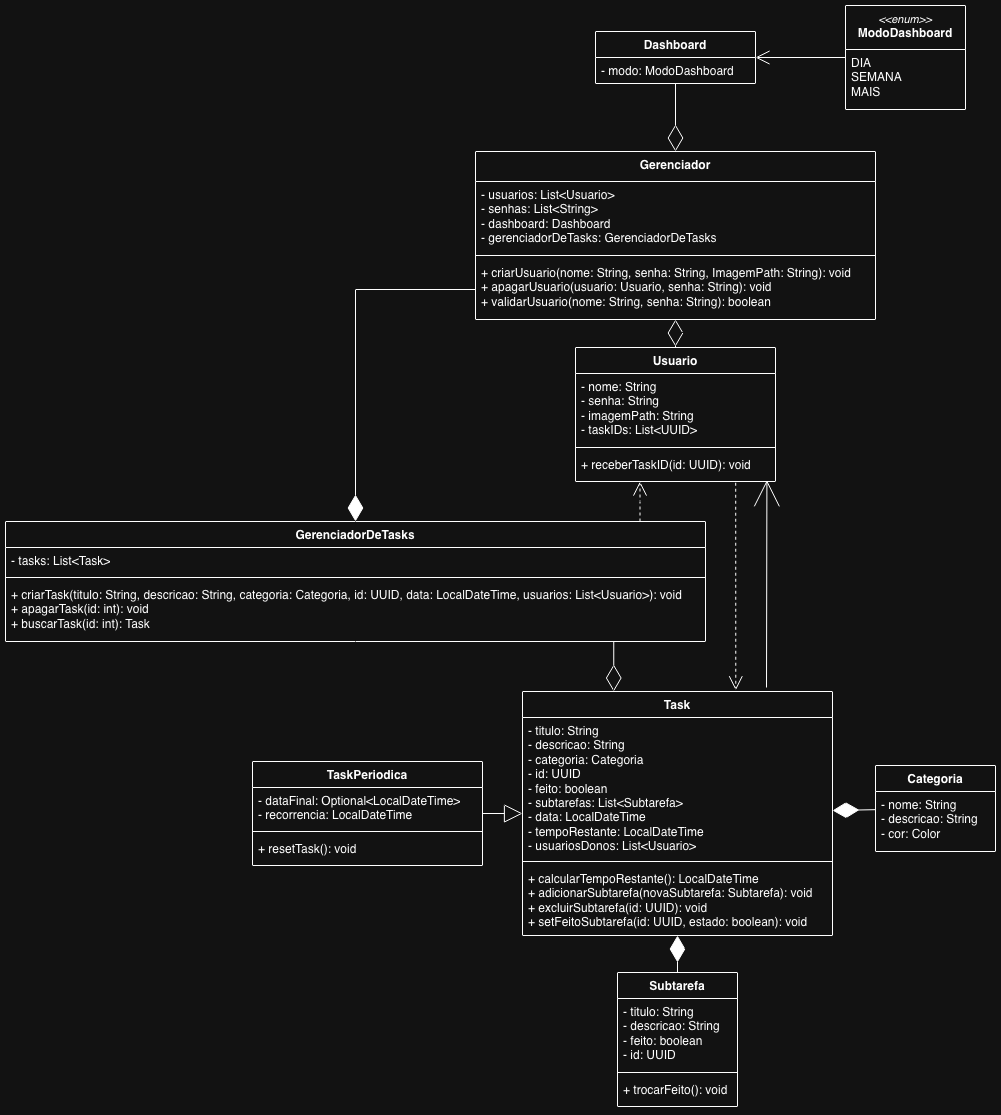

The diagram above was exported from draw.io. Its source (the exported page's mxGraphModel, read from the mxfile embedded in the PNG):
<mxGraphModel dx="2153" dy="1980" grid="1" gridSize="10" guides="1" tooltips="1" connect="1" arrows="1" fold="1" page="1" pageScale="1" pageWidth="850" pageHeight="1100" background="none" math="0" shadow="0">
  <root>
    <mxCell id="0" />
    <mxCell id="1" parent="0" />
    <mxCell id="KXzQ2-DvC7UHhrJB58s1-5" value="Task" style="swimlane;fontStyle=1;align=center;verticalAlign=top;childLayout=stackLayout;horizontal=1;startSize=26;horizontalStack=0;resizeParent=1;resizeParentMax=0;resizeLast=0;collapsible=1;marginBottom=0;whiteSpace=wrap;html=1;" parent="1" vertex="1">
      <mxGeometry x="-173" y="20" width="310" height="244" as="geometry" />
    </mxCell>
    <mxCell id="KXzQ2-DvC7UHhrJB58s1-6" value="- titulo: String&lt;div&gt;- descricao: String&lt;/div&gt;&lt;div&gt;- categoria: Categoria&lt;/div&gt;&lt;div&gt;- id: UUID&lt;/div&gt;&lt;div&gt;- feito: boolean&lt;/div&gt;&lt;div&gt;- subtarefas: List&amp;lt;Subtarefa&amp;gt;&lt;/div&gt;&lt;div&gt;- data: LocalDateTime&lt;/div&gt;&lt;div&gt;- tempoRestante: LocalDateTime&lt;/div&gt;&lt;div&gt;- usuariosDonos: List&amp;lt;Usuario&amp;gt;&lt;/div&gt;" style="text;strokeColor=none;fillColor=none;align=left;verticalAlign=top;spacingLeft=4;spacingRight=4;overflow=hidden;rotatable=0;points=[[0,0.5],[1,0.5]];portConstraint=eastwest;whiteSpace=wrap;html=1;" parent="KXzQ2-DvC7UHhrJB58s1-5" vertex="1">
      <mxGeometry y="26" width="310" height="140" as="geometry" />
    </mxCell>
    <mxCell id="KXzQ2-DvC7UHhrJB58s1-7" value="" style="line;strokeWidth=1;fillColor=none;align=left;verticalAlign=middle;spacingTop=-1;spacingLeft=3;spacingRight=3;rotatable=0;labelPosition=right;points=[];portConstraint=eastwest;strokeColor=inherit;" parent="KXzQ2-DvC7UHhrJB58s1-5" vertex="1">
      <mxGeometry y="166" width="310" height="8" as="geometry" />
    </mxCell>
    <mxCell id="KXzQ2-DvC7UHhrJB58s1-8" value="&lt;div&gt;+ calcularTempoRestante(): LocalDateTime&lt;/div&gt;&lt;div&gt;+ adicionarSubtarefa(novaSubtarefa: Subtarefa): void&lt;/div&gt;&lt;div&gt;+ excluirSubtarefa(id: UUID): void&lt;/div&gt;&lt;div&gt;+ setFeitoSubtarefa(id: UUID, estado: boolean): void&lt;/div&gt;" style="text;strokeColor=none;fillColor=none;align=left;verticalAlign=top;spacingLeft=4;spacingRight=4;overflow=hidden;rotatable=0;points=[[0,0.5],[1,0.5]];portConstraint=eastwest;whiteSpace=wrap;html=1;" parent="KXzQ2-DvC7UHhrJB58s1-5" vertex="1">
      <mxGeometry y="174" width="310" height="70" as="geometry" />
    </mxCell>
    <mxCell id="KXzQ2-DvC7UHhrJB58s1-9" value="Subtarefa" style="swimlane;fontStyle=1;align=center;verticalAlign=top;childLayout=stackLayout;horizontal=1;startSize=26;horizontalStack=0;resizeParent=1;resizeParentMax=0;resizeLast=0;collapsible=1;marginBottom=0;whiteSpace=wrap;html=1;" parent="1" vertex="1">
      <mxGeometry x="-78" y="301" width="120" height="134" as="geometry" />
    </mxCell>
    <mxCell id="KXzQ2-DvC7UHhrJB58s1-10" value="- titulo: String&lt;div&gt;- descricao: String&lt;/div&gt;&lt;div&gt;- feito: boolean&lt;/div&gt;&lt;div&gt;- id: UUID&lt;/div&gt;" style="text;strokeColor=none;fillColor=none;align=left;verticalAlign=top;spacingLeft=4;spacingRight=4;overflow=hidden;rotatable=0;points=[[0,0.5],[1,0.5]];portConstraint=eastwest;whiteSpace=wrap;html=1;" parent="KXzQ2-DvC7UHhrJB58s1-9" vertex="1">
      <mxGeometry y="26" width="120" height="70" as="geometry" />
    </mxCell>
    <mxCell id="KXzQ2-DvC7UHhrJB58s1-11" value="" style="line;strokeWidth=1;fillColor=none;align=left;verticalAlign=middle;spacingTop=-1;spacingLeft=3;spacingRight=3;rotatable=0;labelPosition=right;points=[];portConstraint=eastwest;strokeColor=inherit;" parent="KXzQ2-DvC7UHhrJB58s1-9" vertex="1">
      <mxGeometry y="96" width="120" height="8" as="geometry" />
    </mxCell>
    <mxCell id="KXzQ2-DvC7UHhrJB58s1-12" value="+ trocarFeito(): void" style="text;strokeColor=none;fillColor=none;align=left;verticalAlign=top;spacingLeft=4;spacingRight=4;overflow=hidden;rotatable=0;points=[[0,0.5],[1,0.5]];portConstraint=eastwest;whiteSpace=wrap;html=1;" parent="KXzQ2-DvC7UHhrJB58s1-9" vertex="1">
      <mxGeometry y="104" width="120" height="30" as="geometry" />
    </mxCell>
    <mxCell id="KXzQ2-DvC7UHhrJB58s1-24" value="TaskPeriodica" style="swimlane;fontStyle=1;align=center;verticalAlign=top;childLayout=stackLayout;horizontal=1;startSize=26;horizontalStack=0;resizeParent=1;resizeParentMax=0;resizeLast=0;collapsible=1;marginBottom=0;whiteSpace=wrap;html=1;" parent="1" vertex="1">
      <mxGeometry x="-443" y="90" width="230" height="104" as="geometry" />
    </mxCell>
    <mxCell id="KXzQ2-DvC7UHhrJB58s1-25" value="&lt;div&gt;&lt;span style=&quot;background-color: transparent; color: light-dark(rgb(0, 0, 0), rgb(255, 255, 255));&quot;&gt;- dataFinal: Optional&amp;lt;LocalDateTime&amp;gt;&lt;/span&gt;&lt;/div&gt;&lt;div&gt;&lt;span style=&quot;background-color: transparent; color: light-dark(rgb(0, 0, 0), rgb(255, 255, 255));&quot;&gt;- recorrencia: LocalDateTime&lt;/span&gt;&lt;/div&gt;" style="text;strokeColor=none;fillColor=none;align=left;verticalAlign=top;spacingLeft=4;spacingRight=4;overflow=hidden;rotatable=0;points=[[0,0.5],[1,0.5]];portConstraint=eastwest;whiteSpace=wrap;html=1;" parent="KXzQ2-DvC7UHhrJB58s1-24" vertex="1">
      <mxGeometry y="26" width="230" height="40" as="geometry" />
    </mxCell>
    <mxCell id="KXzQ2-DvC7UHhrJB58s1-26" value="" style="line;strokeWidth=1;fillColor=none;align=left;verticalAlign=middle;spacingTop=-1;spacingLeft=3;spacingRight=3;rotatable=0;labelPosition=right;points=[];portConstraint=eastwest;strokeColor=inherit;" parent="KXzQ2-DvC7UHhrJB58s1-24" vertex="1">
      <mxGeometry y="66" width="230" height="8" as="geometry" />
    </mxCell>
    <mxCell id="KXzQ2-DvC7UHhrJB58s1-27" value="+ resetTask(): void" style="text;strokeColor=none;fillColor=none;align=left;verticalAlign=top;spacingLeft=4;spacingRight=4;overflow=hidden;rotatable=0;points=[[0,0.5],[1,0.5]];portConstraint=eastwest;whiteSpace=wrap;html=1;" parent="KXzQ2-DvC7UHhrJB58s1-24" vertex="1">
      <mxGeometry y="74" width="230" height="30" as="geometry" />
    </mxCell>
    <mxCell id="KXzQ2-DvC7UHhrJB58s1-39" value="Usuario" style="swimlane;fontStyle=1;align=center;verticalAlign=top;childLayout=stackLayout;horizontal=1;startSize=26;horizontalStack=0;resizeParent=1;resizeParentMax=0;resizeLast=0;collapsible=1;marginBottom=0;whiteSpace=wrap;html=1;" parent="1" vertex="1">
      <mxGeometry x="-120" y="-324" width="200" height="134" as="geometry" />
    </mxCell>
    <mxCell id="KXzQ2-DvC7UHhrJB58s1-40" value="&lt;div&gt;- nome: String&lt;/div&gt;&lt;div&gt;- senha: String&lt;/div&gt;&lt;div&gt;- imagemPath: String&lt;/div&gt;- taskIDs: List&amp;lt;UUID&amp;gt;" style="text;strokeColor=none;fillColor=none;align=left;verticalAlign=top;spacingLeft=4;spacingRight=4;overflow=hidden;rotatable=0;points=[[0,0.5],[1,0.5]];portConstraint=eastwest;whiteSpace=wrap;html=1;" parent="KXzQ2-DvC7UHhrJB58s1-39" vertex="1">
      <mxGeometry y="26" width="200" height="70" as="geometry" />
    </mxCell>
    <mxCell id="KXzQ2-DvC7UHhrJB58s1-41" value="" style="line;strokeWidth=1;fillColor=none;align=left;verticalAlign=middle;spacingTop=-1;spacingLeft=3;spacingRight=3;rotatable=0;labelPosition=right;points=[];portConstraint=eastwest;strokeColor=inherit;" parent="KXzQ2-DvC7UHhrJB58s1-39" vertex="1">
      <mxGeometry y="96" width="200" height="8" as="geometry" />
    </mxCell>
    <mxCell id="KXzQ2-DvC7UHhrJB58s1-42" value="+ receberTaskID(id: UUID): void" style="text;strokeColor=none;fillColor=none;align=left;verticalAlign=top;spacingLeft=4;spacingRight=4;overflow=hidden;rotatable=0;points=[[0,0.5],[1,0.5]];portConstraint=eastwest;whiteSpace=wrap;html=1;" parent="KXzQ2-DvC7UHhrJB58s1-39" vertex="1">
      <mxGeometry y="104" width="200" height="30" as="geometry" />
    </mxCell>
    <mxCell id="KXzQ2-DvC7UHhrJB58s1-44" value="" style="endArrow=block;endSize=16;endFill=0;html=1;rounded=0;" parent="1" source="KXzQ2-DvC7UHhrJB58s1-24" target="KXzQ2-DvC7UHhrJB58s1-5" edge="1">
      <mxGeometry width="160" relative="1" as="geometry">
        <mxPoint x="457" y="250" as="sourcePoint" />
        <mxPoint x="437" y="210" as="targetPoint" />
      </mxGeometry>
    </mxCell>
    <mxCell id="5aZQyQcYjIszUo07DBR7-3" value="Categoria" style="swimlane;fontStyle=1;align=center;verticalAlign=top;childLayout=stackLayout;horizontal=1;startSize=26;horizontalStack=0;resizeParent=1;resizeParentMax=0;resizeLast=0;collapsible=1;marginBottom=0;whiteSpace=wrap;html=1;resizeWidth=1;resizeHeight=1;" vertex="1" parent="1">
      <mxGeometry x="180" y="94" width="120" height="86" as="geometry" />
    </mxCell>
    <mxCell id="5aZQyQcYjIszUo07DBR7-4" value="- nome: String&lt;div&gt;- descricao: String&lt;/div&gt;&lt;div&gt;- cor: Color&lt;/div&gt;" style="text;strokeColor=none;fillColor=none;align=left;verticalAlign=top;spacingLeft=4;spacingRight=4;overflow=hidden;rotatable=0;points=[[0,0.5],[1,0.5]];portConstraint=eastwest;whiteSpace=wrap;html=1;" vertex="1" parent="5aZQyQcYjIszUo07DBR7-3">
      <mxGeometry y="26" width="120" height="60" as="geometry" />
    </mxCell>
    <mxCell id="5aZQyQcYjIszUo07DBR7-12" value="&lt;div&gt;&lt;span style=&quot;background-color: transparent; color: light-dark(rgb(0, 0, 0), rgb(255, 255, 255));&quot;&gt;Gerenciador&lt;/span&gt;&lt;/div&gt;" style="swimlane;fontStyle=1;align=center;verticalAlign=top;childLayout=stackLayout;horizontal=1;startSize=30;horizontalStack=0;resizeParent=1;resizeParentMax=0;resizeLast=0;collapsible=1;marginBottom=0;whiteSpace=wrap;html=1;" vertex="1" parent="1">
      <mxGeometry x="-220" y="-520" width="400" height="168" as="geometry" />
    </mxCell>
    <mxCell id="5aZQyQcYjIszUo07DBR7-13" value="- usuarios: List&amp;lt;Usuario&amp;gt;&lt;div&gt;- senhas: List&amp;lt;String&amp;gt;&lt;/div&gt;&lt;div&gt;- dashboard: Dashboard&lt;/div&gt;&lt;div&gt;- gerenciadorDeTasks: GerenciadorDeTasks&lt;/div&gt;" style="text;strokeColor=none;fillColor=none;align=left;verticalAlign=top;spacingLeft=4;spacingRight=4;overflow=hidden;rotatable=0;points=[[0,0.5],[1,0.5]];portConstraint=eastwest;whiteSpace=wrap;html=1;" vertex="1" parent="5aZQyQcYjIszUo07DBR7-12">
      <mxGeometry y="30" width="400" height="70" as="geometry" />
    </mxCell>
    <mxCell id="5aZQyQcYjIszUo07DBR7-14" value="" style="line;strokeWidth=1;fillColor=none;align=left;verticalAlign=middle;spacingTop=-1;spacingLeft=3;spacingRight=3;rotatable=0;labelPosition=right;points=[];portConstraint=eastwest;strokeColor=inherit;" vertex="1" parent="5aZQyQcYjIszUo07DBR7-12">
      <mxGeometry y="100" width="400" height="8" as="geometry" />
    </mxCell>
    <mxCell id="5aZQyQcYjIszUo07DBR7-15" value="+ criarUsuario(nome: String, senha: String, I&lt;span style=&quot;background-color: transparent; color: light-dark(rgb(0, 0, 0), rgb(255, 255, 255));&quot;&gt;magemPath: String): void&lt;/span&gt;&lt;div&gt;+ apagarUsuario(usuario: Usuario, senha: String): void&lt;/div&gt;&lt;div&gt;+ validarUsuario(nome: String, senha: String): boolean&lt;/div&gt;" style="text;strokeColor=none;fillColor=none;align=left;verticalAlign=top;spacingLeft=4;spacingRight=4;overflow=hidden;rotatable=0;points=[[0,0.5],[1,0.5]];portConstraint=eastwest;whiteSpace=wrap;html=1;" vertex="1" parent="5aZQyQcYjIszUo07DBR7-12">
      <mxGeometry y="108" width="400" height="60" as="geometry" />
    </mxCell>
    <mxCell id="5aZQyQcYjIszUo07DBR7-23" value="Dashboard" style="swimlane;fontStyle=1;align=center;verticalAlign=top;childLayout=stackLayout;horizontal=1;startSize=26;horizontalStack=0;resizeParent=1;resizeParentMax=0;resizeLast=0;collapsible=1;marginBottom=0;whiteSpace=wrap;html=1;" vertex="1" parent="1">
      <mxGeometry x="-100" y="-640" width="160" height="52" as="geometry" />
    </mxCell>
    <mxCell id="5aZQyQcYjIszUo07DBR7-24" value="- modo: ModoDashboard" style="text;strokeColor=none;fillColor=none;align=left;verticalAlign=top;spacingLeft=4;spacingRight=4;overflow=hidden;rotatable=0;points=[[0,0.5],[1,0.5]];portConstraint=eastwest;whiteSpace=wrap;html=1;" vertex="1" parent="5aZQyQcYjIszUo07DBR7-23">
      <mxGeometry y="26" width="160" height="26" as="geometry" />
    </mxCell>
    <mxCell id="5aZQyQcYjIszUo07DBR7-27" value="&lt;span style=&quot;font-weight: normal;&quot;&gt;&lt;i&gt;&lt;font style=&quot;font-size: 11px;&quot;&gt;&amp;lt;&amp;lt;enum&amp;gt;&amp;gt;&lt;/font&gt;&lt;/i&gt;&lt;/span&gt;&lt;div&gt;&lt;font&gt;ModoDashboard&lt;/font&gt;&lt;/div&gt;" style="swimlane;fontStyle=1;align=center;verticalAlign=top;childLayout=stackLayout;horizontal=1;startSize=44;horizontalStack=0;resizeParent=1;resizeParentMax=0;resizeLast=0;collapsible=1;marginBottom=0;whiteSpace=wrap;html=1;" vertex="1" parent="1">
      <mxGeometry x="150" y="-666" width="120" height="104" as="geometry" />
    </mxCell>
    <mxCell id="5aZQyQcYjIszUo07DBR7-28" value="DIA&lt;div&gt;SEMANA&lt;/div&gt;&lt;div&gt;MAIS&lt;/div&gt;" style="text;strokeColor=none;fillColor=none;align=left;verticalAlign=top;spacingLeft=4;spacingRight=4;overflow=hidden;rotatable=0;points=[[0,0.5],[1,0.5]];portConstraint=eastwest;whiteSpace=wrap;html=1;" vertex="1" parent="5aZQyQcYjIszUo07DBR7-27">
      <mxGeometry y="44" width="120" height="60" as="geometry" />
    </mxCell>
    <mxCell id="5aZQyQcYjIszUo07DBR7-32" value="" style="endArrow=diamondThin;endFill=0;endSize=24;html=1;rounded=0;exitX=0.5;exitY=1;exitDx=0;exitDy=0;" edge="1" parent="1" source="5aZQyQcYjIszUo07DBR7-23" target="5aZQyQcYjIszUo07DBR7-12">
      <mxGeometry width="160" relative="1" as="geometry">
        <mxPoint x="-570" y="170" as="sourcePoint" />
        <mxPoint x="20" y="-530" as="targetPoint" />
      </mxGeometry>
    </mxCell>
    <mxCell id="5aZQyQcYjIszUo07DBR7-34" value="" style="endArrow=open;endFill=1;endSize=12;html=1;rounded=0;" edge="1" parent="1" source="5aZQyQcYjIszUo07DBR7-27" target="5aZQyQcYjIszUo07DBR7-23">
      <mxGeometry width="160" relative="1" as="geometry">
        <mxPoint x="110" y="-640" as="sourcePoint" />
        <mxPoint x="70" y="-640" as="targetPoint" />
      </mxGeometry>
    </mxCell>
    <mxCell id="5aZQyQcYjIszUo07DBR7-36" value="" style="endArrow=diamondThin;endFill=1;endSize=24;html=1;rounded=0;" edge="1" parent="1" source="5aZQyQcYjIszUo07DBR7-3" target="KXzQ2-DvC7UHhrJB58s1-5">
      <mxGeometry width="160" relative="1" as="geometry">
        <mxPoint x="286" y="130" as="sourcePoint" />
        <mxPoint x="446" y="130" as="targetPoint" />
      </mxGeometry>
    </mxCell>
    <mxCell id="5aZQyQcYjIszUo07DBR7-46" value="" style="endArrow=diamondThin;endFill=0;endSize=24;html=1;rounded=0;exitX=0.5;exitY=0;exitDx=0;exitDy=0;" edge="1" parent="1" source="KXzQ2-DvC7UHhrJB58s1-39" target="5aZQyQcYjIszUo07DBR7-12">
      <mxGeometry width="160" relative="1" as="geometry">
        <mxPoint x="-200" y="-90" as="sourcePoint" />
        <mxPoint x="20" y="-290" as="targetPoint" />
      </mxGeometry>
    </mxCell>
    <mxCell id="5aZQyQcYjIszUo07DBR7-47" value="" style="endArrow=diamondThin;endFill=1;endSize=24;html=1;rounded=0;" edge="1" parent="1" source="KXzQ2-DvC7UHhrJB58s1-9" target="KXzQ2-DvC7UHhrJB58s1-5">
      <mxGeometry width="160" relative="1" as="geometry">
        <mxPoint x="-53" y="310" as="sourcePoint" />
        <mxPoint x="107" y="310" as="targetPoint" />
      </mxGeometry>
    </mxCell>
    <mxCell id="5aZQyQcYjIszUo07DBR7-48" value="" style="endArrow=open;endFill=0;endSize=24;html=1;rounded=0;startArrow=none;startFill=0;startSize=24;entryX=0.957;entryY=0.958;entryDx=0;entryDy=0;entryPerimeter=0;labelPosition=left;verticalLabelPosition=top;align=right;verticalAlign=bottom;" edge="1" parent="1" target="KXzQ2-DvC7UHhrJB58s1-42">
      <mxGeometry width="160" relative="1" as="geometry">
        <mxPoint x="71" y="16" as="sourcePoint" />
        <mxPoint x="60" y="-190" as="targetPoint" />
      </mxGeometry>
    </mxCell>
    <mxCell id="5aZQyQcYjIszUo07DBR7-51" value="GerenciadorDeTasks" style="swimlane;fontStyle=1;align=center;verticalAlign=top;childLayout=stackLayout;horizontal=1;startSize=26;horizontalStack=0;resizeParent=1;resizeParentMax=0;resizeLast=0;collapsible=1;marginBottom=0;whiteSpace=wrap;html=1;" vertex="1" parent="1">
      <mxGeometry x="-690" y="-150" width="700" height="120" as="geometry" />
    </mxCell>
    <mxCell id="5aZQyQcYjIszUo07DBR7-52" value="- tasks: List&amp;lt;Task&amp;gt;" style="text;strokeColor=none;fillColor=none;align=left;verticalAlign=top;spacingLeft=4;spacingRight=4;overflow=hidden;rotatable=0;points=[[0,0.5],[1,0.5]];portConstraint=eastwest;whiteSpace=wrap;html=1;" vertex="1" parent="5aZQyQcYjIszUo07DBR7-51">
      <mxGeometry y="26" width="700" height="26" as="geometry" />
    </mxCell>
    <mxCell id="5aZQyQcYjIszUo07DBR7-53" value="" style="line;strokeWidth=1;fillColor=none;align=left;verticalAlign=middle;spacingTop=-1;spacingLeft=3;spacingRight=3;rotatable=0;labelPosition=right;points=[];portConstraint=eastwest;strokeColor=inherit;" vertex="1" parent="5aZQyQcYjIszUo07DBR7-51">
      <mxGeometry y="52" width="700" height="8" as="geometry" />
    </mxCell>
    <mxCell id="5aZQyQcYjIszUo07DBR7-54" value="+ criarTask(titulo: String, descricao: String, categoria: Categoria, id: UUID, data: LocalDateTime, usuarios: List&amp;lt;Usuario&amp;gt;): void&lt;div&gt;+ apagarTask(id: int): void&lt;/div&gt;&lt;div&gt;+ buscarTask(id: int): Task&lt;/div&gt;" style="text;strokeColor=none;fillColor=none;align=left;verticalAlign=top;spacingLeft=4;spacingRight=4;overflow=hidden;rotatable=0;points=[[0,0.5],[1,0.5]];portConstraint=eastwest;whiteSpace=wrap;html=1;" vertex="1" parent="5aZQyQcYjIszUo07DBR7-51">
      <mxGeometry y="60" width="700" height="60" as="geometry" />
    </mxCell>
    <mxCell id="5aZQyQcYjIszUo07DBR7-55" value="" style="endArrow=open;endSize=12;dashed=1;html=1;rounded=0;exitX=0.801;exitY=1.042;exitDx=0;exitDy=0;exitPerimeter=0;entryX=0.688;entryY=-0.005;entryDx=0;entryDy=0;entryPerimeter=0;" edge="1" parent="1" source="KXzQ2-DvC7UHhrJB58s1-42" target="KXzQ2-DvC7UHhrJB58s1-5">
      <mxGeometry width="160" relative="1" as="geometry">
        <mxPoint x="-90" y="-140" as="sourcePoint" />
        <mxPoint x="70" y="-140" as="targetPoint" />
      </mxGeometry>
    </mxCell>
    <mxCell id="5aZQyQcYjIszUo07DBR7-57" value="" style="endArrow=diamondThin;endFill=0;endSize=24;html=1;rounded=0;edgeStyle=elbowEdgeStyle;" edge="1" parent="1" source="5aZQyQcYjIszUo07DBR7-51" target="KXzQ2-DvC7UHhrJB58s1-5">
      <mxGeometry width="160" relative="1" as="geometry">
        <mxPoint x="-60" y="-160" as="sourcePoint" />
        <mxPoint x="100" y="-160" as="targetPoint" />
      </mxGeometry>
    </mxCell>
    <mxCell id="5aZQyQcYjIszUo07DBR7-58" value="" style="endArrow=open;endSize=12;dashed=1;html=1;rounded=0;edgeStyle=elbowEdgeStyle;elbow=horizontal;" edge="1" parent="1" source="5aZQyQcYjIszUo07DBR7-51" target="KXzQ2-DvC7UHhrJB58s1-39">
      <mxGeometry width="160" relative="1" as="geometry">
        <mxPoint x="-60" y="-70" as="sourcePoint" />
        <mxPoint x="100" y="-70" as="targetPoint" />
      </mxGeometry>
    </mxCell>
    <mxCell id="5aZQyQcYjIszUo07DBR7-60" value="" style="endArrow=diamondThin;endFill=1;endSize=24;html=1;rounded=0;edgeStyle=orthogonalEdgeStyle;elbow=vertical;" edge="1" parent="1" source="5aZQyQcYjIszUo07DBR7-15" target="5aZQyQcYjIszUo07DBR7-51">
      <mxGeometry width="160" relative="1" as="geometry">
        <mxPoint x="-210" y="-160" as="sourcePoint" />
        <mxPoint x="-50" y="-160" as="targetPoint" />
      </mxGeometry>
    </mxCell>
  </root>
</mxGraphModel>